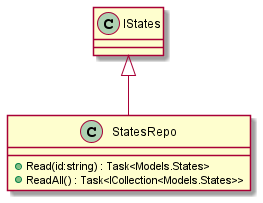

The diagram above was rendered by PlantUML. Its source (embedded in the PNG):
@startuml
class StatesRepo {
    + Read(id:string) : Task<Models.States>
    + ReadAll() : Task<ICollection<Models.States>>
}
IStates <|-- StatesRepo
@enduml